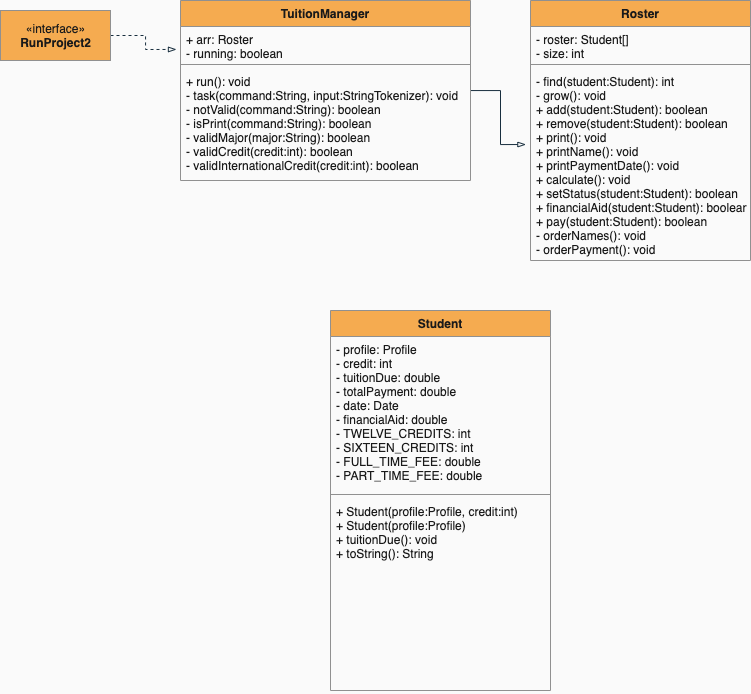

The diagram above was exported from draw.io. Its source (the exported page's mxGraphModel, read from the mxfile embedded in the PNG):
<mxGraphModel dx="894" dy="619" grid="1" gridSize="10" guides="1" tooltips="1" connect="1" arrows="1" fold="1" page="1" pageScale="1" pageWidth="827" pageHeight="1169" background="#FAFAFA" math="0" shadow="0">
  <root>
    <mxCell id="WIyWlLk6GJQsqaUBKTNV-0" />
    <mxCell id="WIyWlLk6GJQsqaUBKTNV-1" parent="WIyWlLk6GJQsqaUBKTNV-0" />
    <mxCell id="NwZOwYHp8bOUqW-v4lSM-16" style="edgeStyle=orthogonalEdgeStyle;rounded=0;orthogonalLoop=1;jettySize=auto;html=1;exitX=1;exitY=0.5;exitDx=0;exitDy=0;entryX=-0.014;entryY=0.675;entryDx=0;entryDy=0;entryPerimeter=0;dashed=1;endArrow=blockThin;endFill=0;labelBackgroundColor=#EEEEEE;strokeColor=#182E3E;fontColor=#1A1A1A;" edge="1" parent="WIyWlLk6GJQsqaUBKTNV-1" source="NwZOwYHp8bOUqW-v4lSM-2" target="NwZOwYHp8bOUqW-v4lSM-7">
      <mxGeometry relative="1" as="geometry" />
    </mxCell>
    <mxCell id="NwZOwYHp8bOUqW-v4lSM-2" value="«interface»&lt;br&gt;&lt;b&gt;RunProject2&lt;/b&gt;" style="html=1;fillColor=#F5AB50;strokeColor=#909090;fontColor=#1A1A1A;" vertex="1" parent="WIyWlLk6GJQsqaUBKTNV-1">
      <mxGeometry x="30" y="20" width="110" height="50" as="geometry" />
    </mxCell>
    <mxCell id="NwZOwYHp8bOUqW-v4lSM-27" style="edgeStyle=orthogonalEdgeStyle;rounded=0;orthogonalLoop=1;jettySize=auto;html=1;entryX=-0.021;entryY=0.396;entryDx=0;entryDy=0;entryPerimeter=0;endArrow=blockThin;endFill=0;labelBackgroundColor=#EEEEEE;strokeColor=#182E3E;fontColor=#1A1A1A;" edge="1" parent="WIyWlLk6GJQsqaUBKTNV-1" source="NwZOwYHp8bOUqW-v4lSM-6" target="NwZOwYHp8bOUqW-v4lSM-24">
      <mxGeometry relative="1" as="geometry" />
    </mxCell>
    <mxCell id="NwZOwYHp8bOUqW-v4lSM-6" value="TuitionManager" style="swimlane;fontStyle=1;align=center;verticalAlign=top;childLayout=stackLayout;horizontal=1;startSize=26;horizontalStack=0;resizeParent=1;resizeParentMax=0;resizeLast=0;collapsible=1;marginBottom=0;fillColor=#F5AB50;strokeColor=#909090;fontColor=#1A1A1A;" vertex="1" parent="WIyWlLk6GJQsqaUBKTNV-1">
      <mxGeometry x="210" y="10" width="290" height="180" as="geometry" />
    </mxCell>
    <mxCell id="NwZOwYHp8bOUqW-v4lSM-7" value="+ arr: Roster&#10;- running: boolean" style="text;strokeColor=none;fillColor=none;align=left;verticalAlign=top;spacingLeft=4;spacingRight=4;overflow=hidden;rotatable=0;points=[[0,0.5],[1,0.5]];portConstraint=eastwest;fontColor=#1A1A1A;" vertex="1" parent="NwZOwYHp8bOUqW-v4lSM-6">
      <mxGeometry y="26" width="290" height="34" as="geometry" />
    </mxCell>
    <mxCell id="NwZOwYHp8bOUqW-v4lSM-8" value="" style="line;strokeWidth=1;fillColor=none;align=left;verticalAlign=middle;spacingTop=-1;spacingLeft=3;spacingRight=3;rotatable=0;labelPosition=right;points=[];portConstraint=eastwest;labelBackgroundColor=#EEEEEE;strokeColor=#909090;fontColor=#1A1A1A;" vertex="1" parent="NwZOwYHp8bOUqW-v4lSM-6">
      <mxGeometry y="60" width="290" height="8" as="geometry" />
    </mxCell>
    <mxCell id="NwZOwYHp8bOUqW-v4lSM-9" value="+ run(): void&#10;- task(command:String, input:StringTokenizer): void&#10;- notValid(command:String): boolean&#10;- isPrint(command:String): boolean&#10;- validMajor(major:String): boolean&#10;- validCredit(credit:int): boolean&#10;- validInternationalCredit(credit:int): boolean" style="text;strokeColor=none;fillColor=none;align=left;verticalAlign=top;spacingLeft=4;spacingRight=4;overflow=hidden;rotatable=0;points=[[0,0.5],[1,0.5]];portConstraint=eastwest;fontColor=#1A1A1A;" vertex="1" parent="NwZOwYHp8bOUqW-v4lSM-6">
      <mxGeometry y="68" width="290" height="112" as="geometry" />
    </mxCell>
    <mxCell id="NwZOwYHp8bOUqW-v4lSM-21" value="Roster" style="swimlane;fontStyle=1;align=center;verticalAlign=top;childLayout=stackLayout;horizontal=1;startSize=26;horizontalStack=0;resizeParent=1;resizeParentMax=0;resizeLast=0;collapsible=1;marginBottom=0;fillColor=#F5AB50;strokeColor=#909090;fontColor=#1A1A1A;" vertex="1" parent="WIyWlLk6GJQsqaUBKTNV-1">
      <mxGeometry x="560" y="10" width="220" height="260" as="geometry" />
    </mxCell>
    <mxCell id="NwZOwYHp8bOUqW-v4lSM-22" value="- roster: Student[]&#10;- size: int" style="text;strokeColor=none;fillColor=none;align=left;verticalAlign=top;spacingLeft=4;spacingRight=4;overflow=hidden;rotatable=0;points=[[0,0.5],[1,0.5]];portConstraint=eastwest;fontColor=#1A1A1A;" vertex="1" parent="NwZOwYHp8bOUqW-v4lSM-21">
      <mxGeometry y="26" width="220" height="34" as="geometry" />
    </mxCell>
    <mxCell id="NwZOwYHp8bOUqW-v4lSM-23" value="" style="line;strokeWidth=1;fillColor=none;align=left;verticalAlign=middle;spacingTop=-1;spacingLeft=3;spacingRight=3;rotatable=0;labelPosition=right;points=[];portConstraint=eastwest;labelBackgroundColor=#EEEEEE;strokeColor=#909090;fontColor=#1A1A1A;" vertex="1" parent="NwZOwYHp8bOUqW-v4lSM-21">
      <mxGeometry y="60" width="220" height="8" as="geometry" />
    </mxCell>
    <mxCell id="NwZOwYHp8bOUqW-v4lSM-24" value="- find(student:Student): int&#10;- grow(): void&#10;+ add(student:Student): boolean&#10;+ remove(student:Student): boolean&#10;+ print(): void&#10;+ printName(): void&#10;+ printPaymentDate(): void&#10;+ calculate(): void&#10;+ setStatus(student:Student): boolean&#10;+ financialAid(student:Student): boolean&#10;+ pay(student:Student): boolean&#10;- orderNames(): void&#10;- orderPayment(): void&#10;" style="text;strokeColor=none;fillColor=none;align=left;verticalAlign=top;spacingLeft=4;spacingRight=4;overflow=hidden;rotatable=0;points=[[0,0.5],[1,0.5]];portConstraint=eastwest;fontColor=#1A1A1A;" vertex="1" parent="NwZOwYHp8bOUqW-v4lSM-21">
      <mxGeometry y="68" width="220" height="192" as="geometry" />
    </mxCell>
    <mxCell id="NwZOwYHp8bOUqW-v4lSM-32" value="Student" style="swimlane;fontStyle=1;align=center;verticalAlign=top;childLayout=stackLayout;horizontal=1;startSize=26;horizontalStack=0;resizeParent=1;resizeParentMax=0;resizeLast=0;collapsible=1;marginBottom=0;fillColor=#F5AB50;strokeColor=#909090;fontColor=#1A1A1A;" vertex="1" parent="WIyWlLk6GJQsqaUBKTNV-1">
      <mxGeometry x="360" y="320" width="220" height="380" as="geometry" />
    </mxCell>
    <mxCell id="NwZOwYHp8bOUqW-v4lSM-33" value="- profile: Profile&#10;- credit: int&#10;- tuitionDue: double&#10;- totalPayment: double&#10;- date: Date&#10;- financialAid: double&#10;- TWELVE_CREDITS: int&#10;- SIXTEEN_CREDITS: int&#10;- FULL_TIME_FEE: double&#10;- PART_TIME_FEE: double" style="text;strokeColor=none;fillColor=none;align=left;verticalAlign=top;spacingLeft=4;spacingRight=4;overflow=hidden;rotatable=0;points=[[0,0.5],[1,0.5]];portConstraint=eastwest;fontColor=#1A1A1A;fontStyle=0" vertex="1" parent="NwZOwYHp8bOUqW-v4lSM-32">
      <mxGeometry y="26" width="220" height="154" as="geometry" />
    </mxCell>
    <mxCell id="NwZOwYHp8bOUqW-v4lSM-34" value="" style="line;strokeWidth=1;fillColor=none;align=left;verticalAlign=middle;spacingTop=-1;spacingLeft=3;spacingRight=3;rotatable=0;labelPosition=right;points=[];portConstraint=eastwest;labelBackgroundColor=#EEEEEE;strokeColor=#909090;fontColor=#1A1A1A;" vertex="1" parent="NwZOwYHp8bOUqW-v4lSM-32">
      <mxGeometry y="180" width="220" height="8" as="geometry" />
    </mxCell>
    <mxCell id="NwZOwYHp8bOUqW-v4lSM-35" value="+ Student(profile:Profile, credit:int)&#10;+ Student(profile:Profile)&#10;+ tuitionDue(): void&#10;+ toString(): String" style="text;strokeColor=none;fillColor=none;align=left;verticalAlign=top;spacingLeft=4;spacingRight=4;overflow=hidden;rotatable=0;points=[[0,0.5],[1,0.5]];portConstraint=eastwest;fontColor=#1A1A1A;" vertex="1" parent="NwZOwYHp8bOUqW-v4lSM-32">
      <mxGeometry y="188" width="220" height="192" as="geometry" />
    </mxCell>
  </root>
</mxGraphModel>